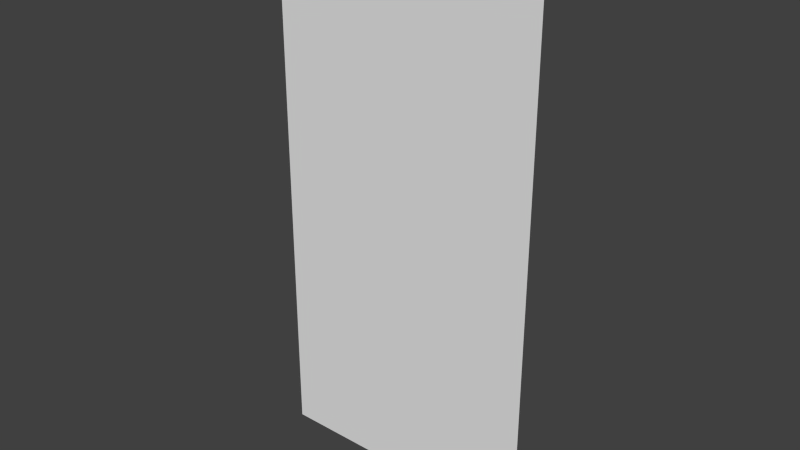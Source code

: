 # Source: Fire1.blend  (saved by Blender 2.75.0; exported with 4.5.12 LTS)
import bpy
from mathutils import Matrix  # noqa: F401  (used for matrix-valued properties, if any)

bpy.ops.wm.read_factory_settings(use_empty=True)
scene = bpy.context.scene
scene.name = 'Fire 1'

# ---- collections
col_collection_1 = bpy.data.collections.new('Collection 1'); scene.collection.children.link(col_collection_1)

# ---- materials (node trees are filled in below, after node groups)
mat_material_001 = bpy.data.materials.new('Material.001')
mat_material_001.alpha_threshold = 0.0
mat_material_001.use_transparent_shadow = False
mat_material_001.roughness = 0.5

# ---- material node trees

# ---- world
world_world = bpy.data.worlds.new('World'); scene.world = world_world
world_world.color = (0.05088, 0.05088, 0.05088)
world_world.use_sun_shadow = False
world_world.sun_shadow_jitter_overblur = 0.0
world_world.cycles.sampling_method = 'MANUAL'
world_world.cycles.sample_map_resolution = 256

# ---- meshes
me_plane = bpy.data.meshes.new('Plane')
me_plane.from_pydata([(-1.0, -1.51e-07, -2.0), (1.0, -1.51e-07, -2.0), (-1.0, 1.51e-07, 2.0), (1.0, 1.51e-07, 2.0)], [], [(0, 1, 3, 2)])
_uv = me_plane.uv_layers.new(name='UVMap')
_uv.uv.foreach_set('vector', [0.2501, 7e-05, 0.7402, 7e-05, 0.7402, 0.9999, 0.2501, 0.9999])
me_plane.materials.append(mat_material_001)
me_plane.use_remesh_preserve_volume = False
me_plane.use_remesh_preserve_attributes = False
me_plane.use_mirror_vertex_groups = False
me_plane.update()

# ---- objects
ob_plane = bpy.data.objects.new('Plane', me_plane)

# ---- transforms, parenting, visibility, modifiers, constraints
ob_plane.location = (0.0, 0.0, 2.0)
ob_plane.lineart.crease_threshold = 0.0

# ---- collection membership
col_collection_1.objects.link(ob_plane)

# ---- scene / render settings (as saved in the file)
scene.frame_start = 1; scene.frame_end = 100; scene.frame_set(38)
scene.render.engine = 'BLENDER_EEVEE_NEXT'
scene.render.resolution_percentage = 50
scene.render.dither_intensity = 0.0
scene.cycles.use_denoising = False
scene.cycles.samples = 10
scene.cycles.sampling_pattern = 'TABULATED_SOBOL'
scene.cycles.light_sampling_threshold = 0.0
scene.cycles.use_adaptive_sampling = False
scene.cycles.use_light_tree = False
scene.cycles.blur_glossy = 0.0
scene.cycles.pixel_filter_type = 'GAUSSIAN'
scene.cycles.sample_clamp_indirect = 0.0
scene.view_settings.view_transform = 'Standard'
bpy.context.view_layer.update()

# ---- added for rendering (the .blend has no active camera and no usable light): camera, sun
cam_auto = bpy.data.cameras.new('AutoCamera')
cam_auto.lens = 50.0
cam_auto.sensor_width = 36.0
cam_auto.clip_end = 1000.0
ob_auto_camera = bpy.data.objects.new('AutoCamera', cam_auto)
scene.collection.objects.link(ob_auto_camera)
ob_auto_camera.location = (4.13773, -4.96528, 5.31018)
ob_auto_camera.rotation_euler = (1.09748, -7.21219e-08, 0.694738)
scene.camera = ob_auto_camera
light_auto_sun = bpy.data.lights.new('AutoSun', 'SUN')
light_auto_sun.energy = 3.0
light_auto_sun.angle = 0.0523599
ob_auto_sun = bpy.data.objects.new('AutoSun', light_auto_sun)
scene.collection.objects.link(ob_auto_sun)
ob_auto_sun.rotation_euler = (0.872665, 0.174533, 0.523599)
bpy.context.view_layer.update()
